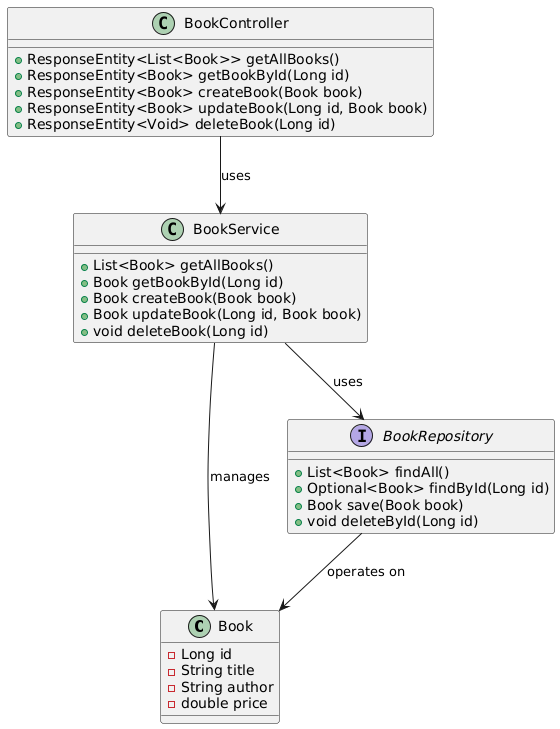

The diagram above was rendered by PlantUML. Its source (embedded in the PNG):
@startuml
class Book {
    - Long id
    - String title
    - String author
    - double price
}

interface BookRepository {
    + List<Book> findAll()
    + Optional<Book> findById(Long id)
    + Book save(Book book)
    + void deleteById(Long id)
}

class BookService {
    + List<Book> getAllBooks()
    + Book getBookById(Long id)
    + Book createBook(Book book)
    + Book updateBook(Long id, Book book)
    + void deleteBook(Long id)
}

class BookController {
    + ResponseEntity<List<Book>> getAllBooks()
    + ResponseEntity<Book> getBookById(Long id)
    + ResponseEntity<Book> createBook(Book book)
    + ResponseEntity<Book> updateBook(Long id, Book book)
    + ResponseEntity<Void> deleteBook(Long id)
}

BookController --> BookService : uses
BookService --> BookRepository : uses
BookService --> Book : manages
BookRepository --> Book : operates on
@enduml